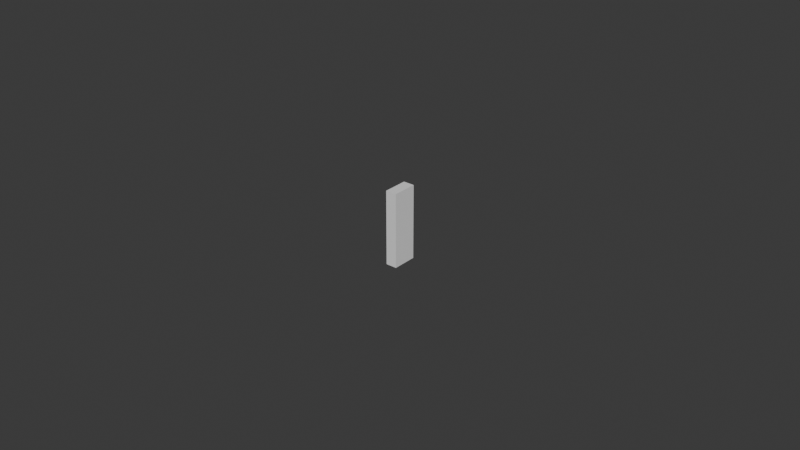 # Source: UCX_TaskBoardCableWrapPostRight_006.blend  (saved by Blender 4.0.36; exported with 4.5.12 LTS)
import bpy
from mathutils import Matrix  # noqa: F401  (used for matrix-valued properties, if any)

bpy.ops.wm.read_factory_settings(use_empty=True)
scene = bpy.context.scene
scene.name = 'Scene'

# ---- collections
col_collection = bpy.data.collections.new('Collection'); scene.collection.children.link(col_collection)

# ---- world
world_world = bpy.data.worlds.new('World'); scene.world = world_world
world_world.use_nodes = True; world_world.node_tree.nodes.clear()
_N = world_world.node_tree.nodes; _L = world_world.node_tree.links
n0 = _N.new('ShaderNodeOutputWorld'); n0.name = 'World Output'; n0.location = (300, 300)
n1 = _N.new('ShaderNodeBackground'); n1.name = 'Background'; n1.location = (10, 300)
n1.inputs[0].default_value = (0.05088, 0.05088, 0.05088, 1.0)
_L.new(n1.outputs[0], n0.inputs[0])
n0.is_active_output = True
world_world.color = (0.05088, 0.05088, 0.05088)
world_world.use_sun_shadow = False
world_world.sun_shadow_jitter_overblur = 0.0

# ---- meshes
me_ucx_taskboardcablewrappostright_006 = bpy.data.meshes.new('UCX_TaskBoardCableWrapPostRight_006')
me_ucx_taskboardcablewrappostright_006.from_pydata([(-0.001798, 0.004004, -0.012), (0.00179, -0.00401, -0.012), (-0.001792, -0.004006, -0.012), (0.0018, 0.004, -0.012), (0.0018, 0.004, 0.012), (-0.001792, -0.004006, 0.012), (0.00179, -0.00401, 0.012), (-0.001798, 0.004004, 0.012)], [], [(0, 1, 2), (3, 1, 0), (4, 5, 6), (7, 5, 4), (4, 0, 7), (3, 0, 4), (0, 5, 7), (2, 5, 0), (3, 6, 1), (4, 6, 3), (2, 6, 5), (1, 6, 2)])
me_ucx_taskboardcablewrappostright_006.update()

# ---- objects
ob_ucx_taskboardcablewrappostright_006 = bpy.data.objects.new('UCX_TaskBoardCableWrapPostRight_006', me_ucx_taskboardcablewrappostright_006)

# ---- transforms, parenting, visibility, modifiers, constraints
ob_ucx_taskboardcablewrappostright_006.location = (0.0, 0.0, 0.0)

# ---- collection membership
col_collection.objects.link(ob_ucx_taskboardcablewrappostright_006)

# ---- scene / render settings (as saved in the file)
scene.frame_start = 1; scene.frame_end = 250; scene.frame_set(1)
scene.render.engine = 'BLENDER_EEVEE_NEXT'
scene.cycles.sampling_pattern = 'TABULATED_SOBOL'
bpy.context.view_layer.update()

# ---- added for rendering (the .blend has no active camera and no usable light): camera, sun
cam_auto = bpy.data.cameras.new('AutoCamera')
cam_auto.lens = 50.0
cam_auto.sensor_width = 36.0
cam_auto.clip_end = 1000.0
ob_auto_camera = bpy.data.objects.new('AutoCamera', cam_auto)
scene.collection.objects.link(ob_auto_camera)
ob_auto_camera.location = (0.185046, -0.222057, 0.148036)
ob_auto_camera.rotation_euler = (1.09748, -7.21219e-08, 0.694738)
scene.camera = ob_auto_camera
light_auto_sun = bpy.data.lights.new('AutoSun', 'SUN')
light_auto_sun.energy = 3.0
light_auto_sun.angle = 0.0523599
ob_auto_sun = bpy.data.objects.new('AutoSun', light_auto_sun)
scene.collection.objects.link(ob_auto_sun)
ob_auto_sun.rotation_euler = (0.872665, 0.174533, 0.523599)
bpy.context.view_layer.update()
